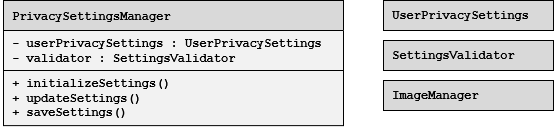

The diagram above was exported from draw.io. Its source (the exported page's mxGraphModel, read from the mxfile embedded in the PNG):
<mxGraphModel dx="808" dy="457" grid="1" gridSize="10" guides="1" tooltips="1" connect="1" arrows="1" fold="1" page="1" pageScale="1" pageWidth="850" pageHeight="1100" math="0" shadow="0">
  <root>
    <mxCell id="0" />
    <mxCell id="1" parent="0" />
    <mxCell id="KDfA4IBYtc5R_6O56Ger-16" parent="1" style="shape=table;startSize=30;container=1;collapsible=0;childLayout=tableLayout;fixedHeader=1;fillColor=#D9D9D9;swimlaneFillColor=#F2F2F2;align=left;fontFamily=Courier New;fontStyle=1" value=" PrivacySettingsManager" vertex="1">
      <mxGeometry height="125.10000000000002" width="340" x="70" y="350" as="geometry" />
    </mxCell>
    <mxCell id="KDfA4IBYtc5R_6O56Ger-17" parent="KDfA4IBYtc5R_6O56Ger-16" style="shape=tableRow;horizontal=0;startSize=0;swimlaneHead=0;swimlaneBody=0;strokeColor=inherit;top=0;left=0;bottom=0;right=0;collapsible=0;dropTarget=0;fillColor=none;points=[[0,0.5],[1,0.5]];portConstraint=eastwest;fixedHeader=1;" value="" vertex="1">
      <mxGeometry height="40" width="340" y="30" as="geometry" />
    </mxCell>
    <mxCell id="KDfA4IBYtc5R_6O56Ger-18" parent="KDfA4IBYtc5R_6O56Ger-17" style="shape=partialRectangle;html=1;whiteSpace=wrap;connectable=0;strokeColor=inherit;overflow=hidden;fillColor=none;top=0;left=0;bottom=0;right=0;pointerEvents=1;align=left;fontFamily=Courier New;verticalAlign=top;strokeWidth=6;fontStyle=1" value="&lt;div&gt;&amp;nbsp;- userPrivacySettings : UserPrivacySettings&lt;/div&gt;&lt;div&gt;&amp;nbsp;- validator : SettingsValidator&lt;/div&gt;" vertex="1">
      <mxGeometry height="40" width="340" as="geometry">
        <mxRectangle height="40" width="340" as="alternateBounds" />
      </mxGeometry>
    </mxCell>
    <mxCell id="KDfA4IBYtc5R_6O56Ger-19" parent="KDfA4IBYtc5R_6O56Ger-16" style="shape=tableRow;horizontal=0;startSize=0;swimlaneHead=0;swimlaneBody=0;strokeColor=inherit;top=0;left=0;bottom=0;right=0;collapsible=0;dropTarget=0;fillColor=none;points=[[0,0.5],[1,0.5]];portConstraint=eastwest;fixedHeader=1;" value="" vertex="1">
      <mxGeometry height="55" width="340" y="70" as="geometry" />
    </mxCell>
    <mxCell id="KDfA4IBYtc5R_6O56Ger-20" parent="KDfA4IBYtc5R_6O56Ger-19" style="shape=partialRectangle;html=1;whiteSpace=wrap;connectable=0;strokeColor=inherit;overflow=hidden;fillColor=none;top=0;left=0;bottom=0;right=0;pointerEvents=1;align=left;fontFamily=Courier New;verticalAlign=top;strokeWidth=6;fontStyle=1" value="&lt;div&gt;&amp;nbsp;+ initializeSettings()&lt;/div&gt;&lt;div&gt;&amp;nbsp;+ updateSettings()&lt;br&gt;&amp;nbsp;+ saveSettings()&lt;/div&gt;" vertex="1">
      <mxGeometry height="55" width="340" as="geometry">
        <mxRectangle height="55" width="340" as="alternateBounds" />
      </mxGeometry>
    </mxCell>
    <mxCell id="KDfA4IBYtc5R_6O56Ger-27" parent="1" style="rounded=0;whiteSpace=wrap;html=1;fillColor=#D9D9D9;fontFamily=Courier New;align=left;fontStyle=1" value="&amp;nbsp;UserPrivacySettings" vertex="1">
      <mxGeometry height="30" width="170" x="450" y="350" as="geometry" />
    </mxCell>
    <mxCell id="KDfA4IBYtc5R_6O56Ger-39" parent="1" style="rounded=0;whiteSpace=wrap;html=1;fillColor=#D9D9D9;fontFamily=Courier New;align=left;fontStyle=1" value="&amp;nbsp;SettingsValidator" vertex="1">
      <mxGeometry height="30" width="170" x="450" y="390" as="geometry" />
    </mxCell>
    <mxCell id="KDfA4IBYtc5R_6O56Ger-40" parent="1" style="rounded=0;whiteSpace=wrap;html=1;fillColor=#D9D9D9;fontFamily=Courier New;align=left;fontStyle=1" value="&amp;nbsp;ImageManager" vertex="1">
      <mxGeometry height="30" width="170" x="450" y="430" as="geometry" />
    </mxCell>
  </root>
</mxGraphModel>